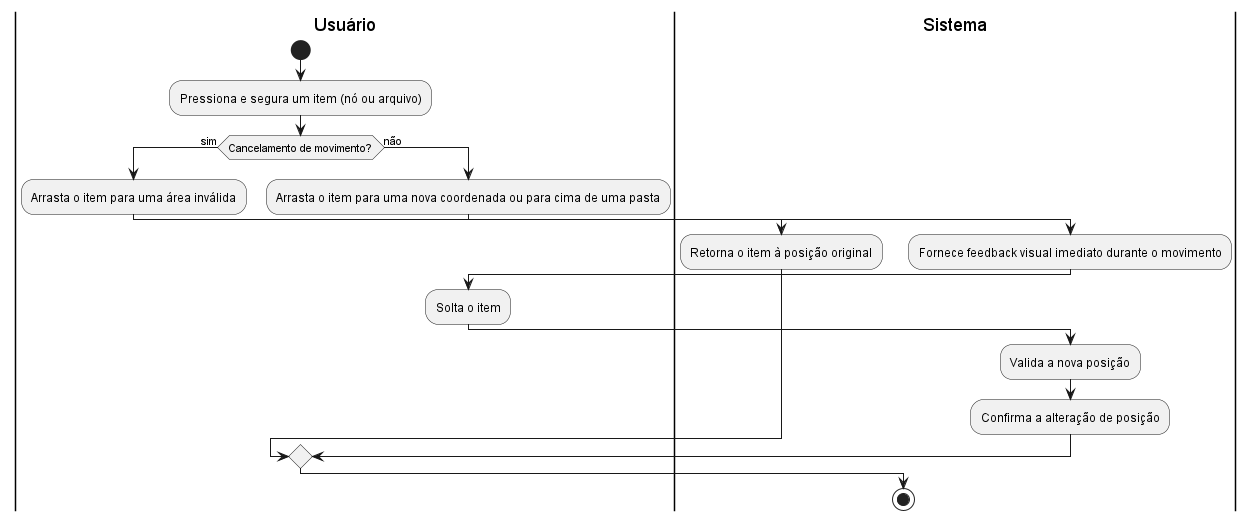

The diagram above was rendered by PlantUML. Its source (embedded in the PNG):
@startuml diagrama_UC04

|Usuário|
start
:Pressiona e segura um item (nó ou arquivo);

if (Cancelamento de movimento?) then (sim)
    |Usuário|
    :Arrasta o item para uma área inválida;
    
    |Sistema|
    :Retorna o item à posição original;
else (não)
    |Usuário|
    :Arrasta o item para uma nova coordenada ou para cima de uma pasta;

    |Sistema|
    :Fornece feedback visual imediato durante o movimento;
    
    |Usuário|
    :Solta o item;

    |Sistema|
    :Valida a nova posição;
    :Confirma a alteração de posição;
endif

stop
@enduml